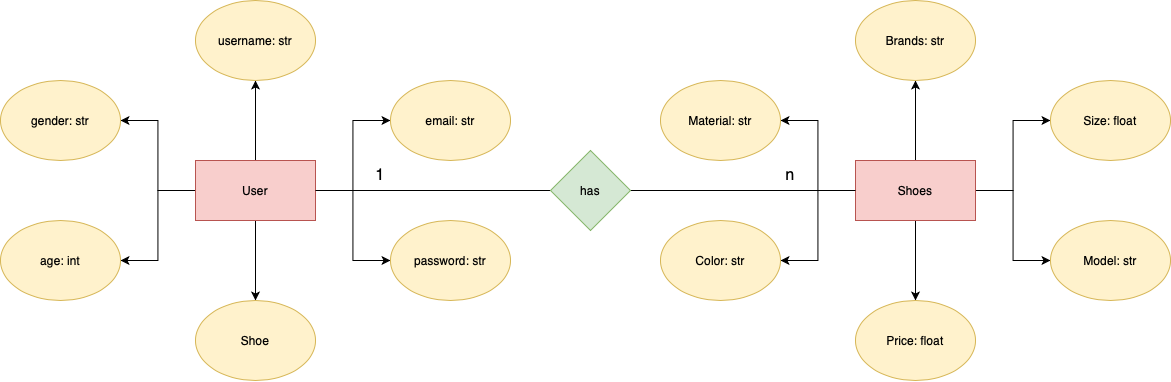

The diagram above was exported from draw.io. Its source (the exported page's mxGraphModel, read from the mxfile embedded in the PNG):
<mxGraphModel dx="1351" dy="886" grid="1" gridSize="10" guides="1" tooltips="1" connect="1" arrows="1" fold="1" page="1" pageScale="1" pageWidth="850" pageHeight="1100" math="0" shadow="0">
  <root>
    <mxCell id="0" />
    <mxCell id="1" parent="0" />
    <mxCell id="-qDnLlletnePwYAxz9Yh-10" style="edgeStyle=orthogonalEdgeStyle;rounded=0;orthogonalLoop=1;jettySize=auto;html=1;" edge="1" parent="1" source="-qDnLlletnePwYAxz9Yh-1" target="-qDnLlletnePwYAxz9Yh-2">
      <mxGeometry relative="1" as="geometry" />
    </mxCell>
    <mxCell id="-qDnLlletnePwYAxz9Yh-11" style="edgeStyle=orthogonalEdgeStyle;rounded=0;orthogonalLoop=1;jettySize=auto;html=1;entryX=0;entryY=0.5;entryDx=0;entryDy=0;" edge="1" parent="1" source="-qDnLlletnePwYAxz9Yh-1" target="-qDnLlletnePwYAxz9Yh-3">
      <mxGeometry relative="1" as="geometry" />
    </mxCell>
    <mxCell id="-qDnLlletnePwYAxz9Yh-12" style="edgeStyle=orthogonalEdgeStyle;rounded=0;orthogonalLoop=1;jettySize=auto;html=1;" edge="1" parent="1" source="-qDnLlletnePwYAxz9Yh-1" target="-qDnLlletnePwYAxz9Yh-4">
      <mxGeometry relative="1" as="geometry" />
    </mxCell>
    <mxCell id="-qDnLlletnePwYAxz9Yh-13" style="edgeStyle=orthogonalEdgeStyle;rounded=0;orthogonalLoop=1;jettySize=auto;html=1;entryX=0.5;entryY=0;entryDx=0;entryDy=0;" edge="1" parent="1" source="-qDnLlletnePwYAxz9Yh-1" target="-qDnLlletnePwYAxz9Yh-5">
      <mxGeometry relative="1" as="geometry" />
    </mxCell>
    <mxCell id="-qDnLlletnePwYAxz9Yh-14" style="edgeStyle=orthogonalEdgeStyle;rounded=0;orthogonalLoop=1;jettySize=auto;html=1;entryX=1;entryY=0.5;entryDx=0;entryDy=0;" edge="1" parent="1" source="-qDnLlletnePwYAxz9Yh-1" target="-qDnLlletnePwYAxz9Yh-6">
      <mxGeometry relative="1" as="geometry" />
    </mxCell>
    <mxCell id="-qDnLlletnePwYAxz9Yh-15" style="edgeStyle=orthogonalEdgeStyle;rounded=0;orthogonalLoop=1;jettySize=auto;html=1;entryX=1;entryY=0.5;entryDx=0;entryDy=0;" edge="1" parent="1" source="-qDnLlletnePwYAxz9Yh-1" target="-qDnLlletnePwYAxz9Yh-7">
      <mxGeometry relative="1" as="geometry" />
    </mxCell>
    <mxCell id="-qDnLlletnePwYAxz9Yh-1" value="User" style="rounded=0;whiteSpace=wrap;html=1;fillColor=#f8cecc;strokeColor=#b85450;" vertex="1" parent="1">
      <mxGeometry x="365" y="270" width="120" height="60" as="geometry" />
    </mxCell>
    <mxCell id="-qDnLlletnePwYAxz9Yh-2" value="username: str" style="ellipse;whiteSpace=wrap;html=1;fillColor=#fff2cc;strokeColor=#d6b656;" vertex="1" parent="1">
      <mxGeometry x="365" y="110" width="120" height="80" as="geometry" />
    </mxCell>
    <mxCell id="-qDnLlletnePwYAxz9Yh-3" value="email: str" style="ellipse;whiteSpace=wrap;html=1;fillColor=#fff2cc;strokeColor=#d6b656;" vertex="1" parent="1">
      <mxGeometry x="560" y="190" width="120" height="80" as="geometry" />
    </mxCell>
    <mxCell id="-qDnLlletnePwYAxz9Yh-4" value="password: str" style="ellipse;whiteSpace=wrap;html=1;fillColor=#fff2cc;strokeColor=#d6b656;" vertex="1" parent="1">
      <mxGeometry x="560" y="330" width="120" height="80" as="geometry" />
    </mxCell>
    <mxCell id="-qDnLlletnePwYAxz9Yh-5" value="Shoe" style="ellipse;whiteSpace=wrap;html=1;fillColor=#fff2cc;strokeColor=#d6b656;" vertex="1" parent="1">
      <mxGeometry x="365" y="410" width="120" height="80" as="geometry" />
    </mxCell>
    <mxCell id="-qDnLlletnePwYAxz9Yh-6" value="age: int" style="ellipse;whiteSpace=wrap;html=1;fillColor=#fff2cc;strokeColor=#d6b656;" vertex="1" parent="1">
      <mxGeometry x="170" y="330" width="120" height="80" as="geometry" />
    </mxCell>
    <mxCell id="-qDnLlletnePwYAxz9Yh-7" value="gender: str" style="ellipse;whiteSpace=wrap;html=1;fillColor=#fff2cc;strokeColor=#d6b656;" vertex="1" parent="1">
      <mxGeometry x="170" y="190" width="120" height="80" as="geometry" />
    </mxCell>
    <mxCell id="-qDnLlletnePwYAxz9Yh-16" style="edgeStyle=orthogonalEdgeStyle;rounded=0;orthogonalLoop=1;jettySize=auto;html=1;" edge="1" source="-qDnLlletnePwYAxz9Yh-22" target="-qDnLlletnePwYAxz9Yh-23" parent="1">
      <mxGeometry relative="1" as="geometry" />
    </mxCell>
    <mxCell id="-qDnLlletnePwYAxz9Yh-17" style="edgeStyle=orthogonalEdgeStyle;rounded=0;orthogonalLoop=1;jettySize=auto;html=1;entryX=0;entryY=0.5;entryDx=0;entryDy=0;" edge="1" source="-qDnLlletnePwYAxz9Yh-22" target="-qDnLlletnePwYAxz9Yh-24" parent="1">
      <mxGeometry relative="1" as="geometry" />
    </mxCell>
    <mxCell id="-qDnLlletnePwYAxz9Yh-18" style="edgeStyle=orthogonalEdgeStyle;rounded=0;orthogonalLoop=1;jettySize=auto;html=1;" edge="1" source="-qDnLlletnePwYAxz9Yh-22" target="-qDnLlletnePwYAxz9Yh-25" parent="1">
      <mxGeometry relative="1" as="geometry" />
    </mxCell>
    <mxCell id="-qDnLlletnePwYAxz9Yh-19" style="edgeStyle=orthogonalEdgeStyle;rounded=0;orthogonalLoop=1;jettySize=auto;html=1;entryX=0.5;entryY=0;entryDx=0;entryDy=0;" edge="1" source="-qDnLlletnePwYAxz9Yh-22" target="-qDnLlletnePwYAxz9Yh-26" parent="1">
      <mxGeometry relative="1" as="geometry" />
    </mxCell>
    <mxCell id="-qDnLlletnePwYAxz9Yh-20" style="edgeStyle=orthogonalEdgeStyle;rounded=0;orthogonalLoop=1;jettySize=auto;html=1;entryX=1;entryY=0.5;entryDx=0;entryDy=0;" edge="1" source="-qDnLlletnePwYAxz9Yh-22" target="-qDnLlletnePwYAxz9Yh-27" parent="1">
      <mxGeometry relative="1" as="geometry" />
    </mxCell>
    <mxCell id="-qDnLlletnePwYAxz9Yh-21" style="edgeStyle=orthogonalEdgeStyle;rounded=0;orthogonalLoop=1;jettySize=auto;html=1;entryX=1;entryY=0.5;entryDx=0;entryDy=0;" edge="1" source="-qDnLlletnePwYAxz9Yh-22" target="-qDnLlletnePwYAxz9Yh-28" parent="1">
      <mxGeometry relative="1" as="geometry" />
    </mxCell>
    <mxCell id="-qDnLlletnePwYAxz9Yh-22" value="Shoes" style="rounded=0;whiteSpace=wrap;html=1;fillColor=#f8cecc;strokeColor=#b85450;" vertex="1" parent="1">
      <mxGeometry x="1025" y="270" width="120" height="60" as="geometry" />
    </mxCell>
    <mxCell id="-qDnLlletnePwYAxz9Yh-23" value="Brands: str" style="ellipse;whiteSpace=wrap;html=1;fillColor=#fff2cc;strokeColor=#d6b656;" vertex="1" parent="1">
      <mxGeometry x="1025" y="110" width="120" height="80" as="geometry" />
    </mxCell>
    <mxCell id="-qDnLlletnePwYAxz9Yh-24" value="Size: float" style="ellipse;whiteSpace=wrap;html=1;fillColor=#fff2cc;strokeColor=#d6b656;" vertex="1" parent="1">
      <mxGeometry x="1220" y="190" width="120" height="80" as="geometry" />
    </mxCell>
    <mxCell id="-qDnLlletnePwYAxz9Yh-25" value="Model: str" style="ellipse;whiteSpace=wrap;html=1;fillColor=#fff2cc;strokeColor=#d6b656;" vertex="1" parent="1">
      <mxGeometry x="1220" y="330" width="120" height="80" as="geometry" />
    </mxCell>
    <mxCell id="-qDnLlletnePwYAxz9Yh-26" value="Price: float" style="ellipse;whiteSpace=wrap;html=1;fillColor=#fff2cc;strokeColor=#d6b656;" vertex="1" parent="1">
      <mxGeometry x="1025" y="410" width="120" height="80" as="geometry" />
    </mxCell>
    <mxCell id="-qDnLlletnePwYAxz9Yh-27" value="Color: str" style="ellipse;whiteSpace=wrap;html=1;fillColor=#fff2cc;strokeColor=#d6b656;" vertex="1" parent="1">
      <mxGeometry x="830" y="330" width="120" height="80" as="geometry" />
    </mxCell>
    <mxCell id="-qDnLlletnePwYAxz9Yh-28" value="Material: str" style="ellipse;whiteSpace=wrap;html=1;fillColor=#fff2cc;strokeColor=#d6b656;" vertex="1" parent="1">
      <mxGeometry x="830" y="190" width="120" height="80" as="geometry" />
    </mxCell>
    <mxCell id="-qDnLlletnePwYAxz9Yh-30" value="" style="endArrow=none;html=1;rounded=0;exitX=1;exitY=0.5;exitDx=0;exitDy=0;entryX=0;entryY=0.5;entryDx=0;entryDy=0;" edge="1" parent="1" source="-qDnLlletnePwYAxz9Yh-1" target="-qDnLlletnePwYAxz9Yh-22">
      <mxGeometry width="50" height="50" relative="1" as="geometry">
        <mxPoint x="740" y="350" as="sourcePoint" />
        <mxPoint x="790" y="300" as="targetPoint" />
      </mxGeometry>
    </mxCell>
    <mxCell id="-qDnLlletnePwYAxz9Yh-31" value="has" style="rhombus;whiteSpace=wrap;html=1;fillColor=#d5e8d4;strokeColor=#82b366;" vertex="1" parent="1">
      <mxGeometry x="720" y="260" width="80" height="80" as="geometry" />
    </mxCell>
    <mxCell id="-qDnLlletnePwYAxz9Yh-32" value="&lt;font style=&quot;font-size: 16px&quot;&gt;1&lt;/font&gt;" style="text;html=1;strokeColor=none;fillColor=none;align=center;verticalAlign=middle;whiteSpace=wrap;rounded=0;" vertex="1" parent="1">
      <mxGeometry x="520" y="270" width="60" height="30" as="geometry" />
    </mxCell>
    <mxCell id="-qDnLlletnePwYAxz9Yh-33" value="&lt;font style=&quot;font-size: 16px&quot;&gt;n&lt;/font&gt;" style="text;html=1;strokeColor=none;fillColor=none;align=center;verticalAlign=middle;whiteSpace=wrap;rounded=0;" vertex="1" parent="1">
      <mxGeometry x="930" y="270" width="60" height="30" as="geometry" />
    </mxCell>
  </root>
</mxGraphModel>